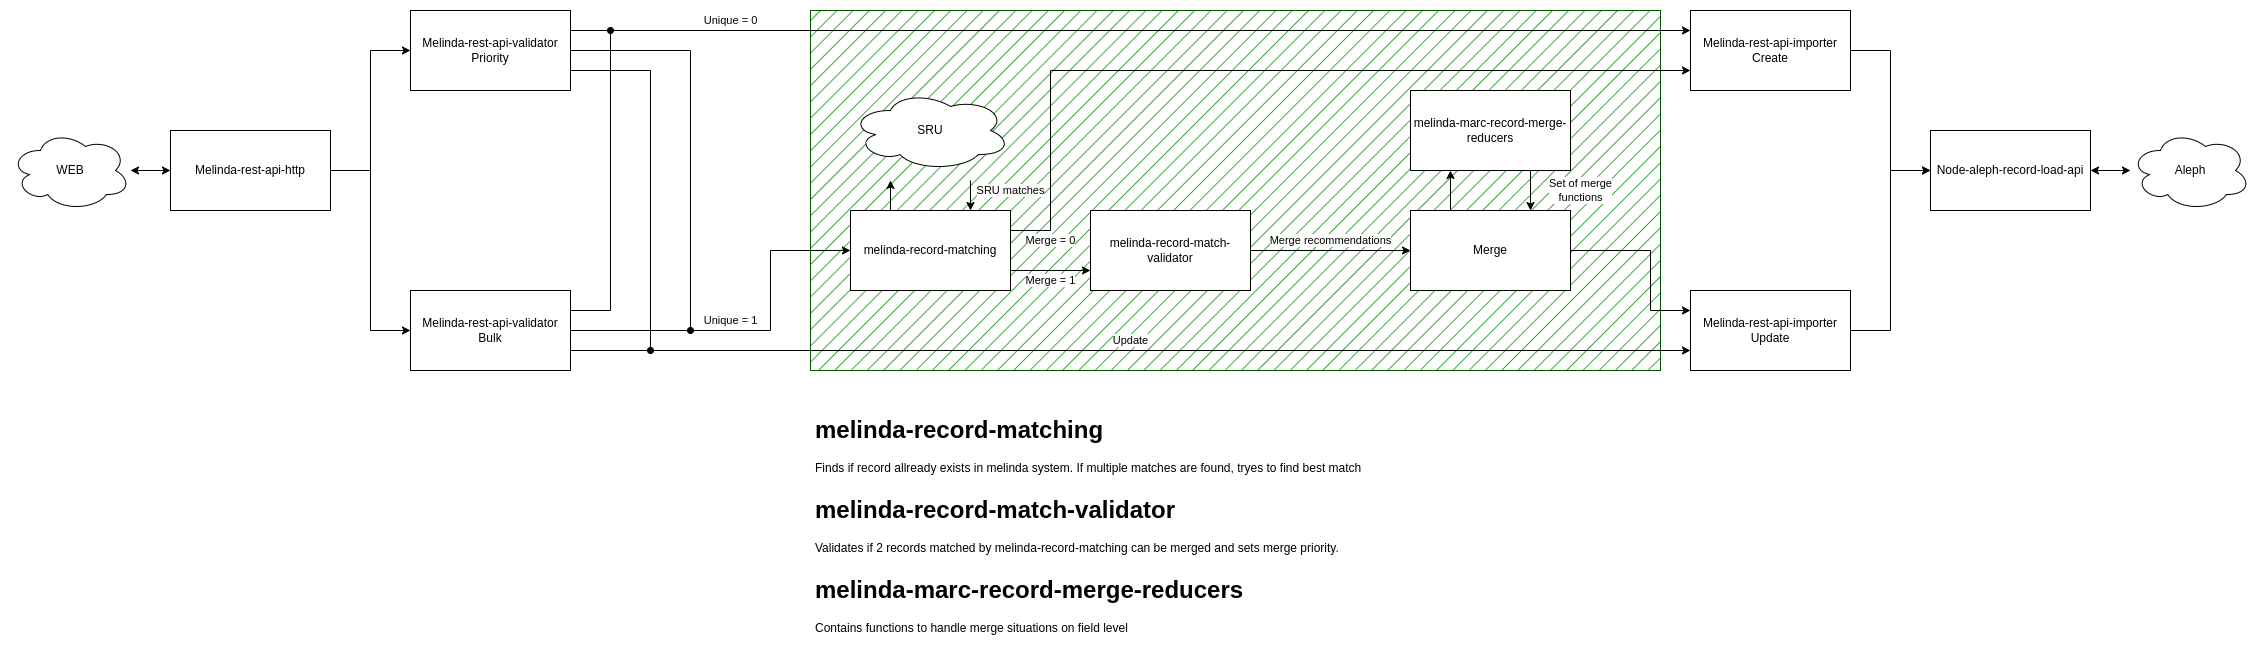

The diagram above was exported from draw.io. Its source (the exported page's mxGraphModel, read from the mxfile embedded in the PNG):
<mxGraphModel dx="2924" dy="1133" grid="1" gridSize="10" guides="1" tooltips="1" connect="1" arrows="1" fold="1" page="1" pageScale="1" pageWidth="850" pageHeight="1100" math="0" shadow="0">
  <root>
    <mxCell id="0" />
    <mxCell id="1" parent="0" />
    <mxCell id="_TiTC27LbHoOyILAj4AG-73" value="" style="rounded=0;whiteSpace=wrap;html=1;fillStyle=hatch;fillColor=#008a00;fontColor=#ffffff;strokeColor=#005700;" vertex="1" parent="1">
      <mxGeometry y="160" width="850" height="360" as="geometry" />
    </mxCell>
    <mxCell id="_TiTC27LbHoOyILAj4AG-1" value="Melinda-rest-api-http" style="rounded=0;whiteSpace=wrap;html=1;" vertex="1" parent="1">
      <mxGeometry x="-640" y="280" width="160" height="80" as="geometry" />
    </mxCell>
    <mxCell id="_TiTC27LbHoOyILAj4AG-2" value="Melinda-rest-api-validator&lt;br&gt;Priority" style="rounded=0;whiteSpace=wrap;html=1;" vertex="1" parent="1">
      <mxGeometry x="-400" y="160" width="160" height="80" as="geometry" />
    </mxCell>
    <mxCell id="_TiTC27LbHoOyILAj4AG-3" value="Melinda-rest-api-validator&lt;br&gt;&lt;div&gt;Bulk&lt;/div&gt;" style="rounded=0;whiteSpace=wrap;html=1;" vertex="1" parent="1">
      <mxGeometry x="-400" y="440" width="160" height="80" as="geometry" />
    </mxCell>
    <mxCell id="_TiTC27LbHoOyILAj4AG-4" value="Melinda-rest-api-importer&lt;br&gt;Create" style="rounded=0;whiteSpace=wrap;html=1;" vertex="1" parent="1">
      <mxGeometry x="880" y="160" width="160" height="80" as="geometry" />
    </mxCell>
    <mxCell id="_TiTC27LbHoOyILAj4AG-5" value="Melinda-rest-api-importer&lt;br&gt;Update" style="rounded=0;whiteSpace=wrap;html=1;" vertex="1" parent="1">
      <mxGeometry x="880" y="440" width="160" height="80" as="geometry" />
    </mxCell>
    <mxCell id="_TiTC27LbHoOyILAj4AG-24" value="Node-aleph-record-load-api" style="rounded=0;whiteSpace=wrap;html=1;" vertex="1" parent="1">
      <mxGeometry x="1120" y="280" width="160" height="80" as="geometry" />
    </mxCell>
    <mxCell id="_TiTC27LbHoOyILAj4AG-32" value="Aleph" style="ellipse;shape=cloud;whiteSpace=wrap;html=1;" vertex="1" parent="1">
      <mxGeometry x="1320" y="280" width="120" height="80" as="geometry" />
    </mxCell>
    <mxCell id="_TiTC27LbHoOyILAj4AG-33" value="" style="endArrow=classic;startArrow=classic;html=1;entryX=1;entryY=0.5;entryDx=0;entryDy=0;" edge="1" parent="1" source="_TiTC27LbHoOyILAj4AG-32" target="_TiTC27LbHoOyILAj4AG-24">
      <mxGeometry width="50" height="50" relative="1" as="geometry">
        <mxPoint x="1060" y="570" as="sourcePoint" />
        <mxPoint x="1110" y="520" as="targetPoint" />
      </mxGeometry>
    </mxCell>
    <mxCell id="_TiTC27LbHoOyILAj4AG-34" value="WEB" style="ellipse;shape=cloud;whiteSpace=wrap;html=1;" vertex="1" parent="1">
      <mxGeometry x="-800" y="280" width="120" height="80" as="geometry" />
    </mxCell>
    <mxCell id="_TiTC27LbHoOyILAj4AG-35" value="" style="endArrow=classic;startArrow=classic;html=1;entryX=0;entryY=0.5;entryDx=0;entryDy=0;" edge="1" parent="1" source="_TiTC27LbHoOyILAj4AG-34" target="_TiTC27LbHoOyILAj4AG-1">
      <mxGeometry width="50" height="50" relative="1" as="geometry">
        <mxPoint x="-810" y="370" as="sourcePoint" />
        <mxPoint x="-760" y="320" as="targetPoint" />
      </mxGeometry>
    </mxCell>
    <mxCell id="_TiTC27LbHoOyILAj4AG-37" value="" style="endArrow=classic;html=1;rounded=0;exitX=1;exitY=0.5;exitDx=0;exitDy=0;entryX=0;entryY=0.5;entryDx=0;entryDy=0;" edge="1" parent="1" source="_TiTC27LbHoOyILAj4AG-5" target="_TiTC27LbHoOyILAj4AG-24">
      <mxGeometry width="50" height="50" relative="1" as="geometry">
        <mxPoint x="810" y="620" as="sourcePoint" />
        <mxPoint x="860" y="570" as="targetPoint" />
        <Array as="points">
          <mxPoint x="1080" y="480" />
          <mxPoint x="1080" y="320" />
        </Array>
      </mxGeometry>
    </mxCell>
    <mxCell id="_TiTC27LbHoOyILAj4AG-38" value="" style="endArrow=classic;html=1;rounded=0;exitX=1;exitY=0.5;exitDx=0;exitDy=0;entryX=0;entryY=0.5;entryDx=0;entryDy=0;" edge="1" parent="1" source="_TiTC27LbHoOyILAj4AG-1" target="_TiTC27LbHoOyILAj4AG-3">
      <mxGeometry width="50" height="50" relative="1" as="geometry">
        <mxPoint x="-450" y="310" as="sourcePoint" />
        <mxPoint x="-380" y="470" as="targetPoint" />
        <Array as="points">
          <mxPoint x="-440" y="320" />
          <mxPoint x="-440" y="480" />
        </Array>
      </mxGeometry>
    </mxCell>
    <mxCell id="_TiTC27LbHoOyILAj4AG-39" value="" style="endArrow=classic;html=1;rounded=0;exitX=1;exitY=0.5;exitDx=0;exitDy=0;entryX=0;entryY=0.5;entryDx=0;entryDy=0;" edge="1" parent="1" source="_TiTC27LbHoOyILAj4AG-1" target="_TiTC27LbHoOyILAj4AG-2">
      <mxGeometry width="50" height="50" relative="1" as="geometry">
        <mxPoint x="10" y="740" as="sourcePoint" />
        <mxPoint x="60" y="690" as="targetPoint" />
        <Array as="points">
          <mxPoint x="-440" y="320" />
          <mxPoint x="-440" y="200" />
        </Array>
      </mxGeometry>
    </mxCell>
    <mxCell id="_TiTC27LbHoOyILAj4AG-40" value="" style="endArrow=classic;html=1;rounded=0;exitX=1;exitY=0.5;exitDx=0;exitDy=0;entryX=0;entryY=0.5;entryDx=0;entryDy=0;" edge="1" parent="1" source="_TiTC27LbHoOyILAj4AG-4" target="_TiTC27LbHoOyILAj4AG-24">
      <mxGeometry width="50" height="50" relative="1" as="geometry">
        <mxPoint x="680" y="740" as="sourcePoint" />
        <mxPoint x="730" y="690" as="targetPoint" />
        <Array as="points">
          <mxPoint x="1080" y="200" />
          <mxPoint x="1080" y="320" />
        </Array>
      </mxGeometry>
    </mxCell>
    <mxCell id="_TiTC27LbHoOyILAj4AG-41" value="melinda-record-matching" style="rounded=0;whiteSpace=wrap;html=1;" vertex="1" parent="1">
      <mxGeometry x="40" y="360" width="160" height="80" as="geometry" />
    </mxCell>
    <mxCell id="_TiTC27LbHoOyILAj4AG-43" value="melinda-record-match-validator" style="rounded=0;whiteSpace=wrap;html=1;" vertex="1" parent="1">
      <mxGeometry x="280" y="360" width="160" height="80" as="geometry" />
    </mxCell>
    <mxCell id="_TiTC27LbHoOyILAj4AG-45" value="Merge" style="rounded=0;whiteSpace=wrap;html=1;" vertex="1" parent="1">
      <mxGeometry x="600" y="360" width="160" height="80" as="geometry" />
    </mxCell>
    <mxCell id="_TiTC27LbHoOyILAj4AG-46" value="melinda-marc-record-merge-reducers" style="rounded=0;whiteSpace=wrap;html=1;" vertex="1" parent="1">
      <mxGeometry x="600" y="240" width="160" height="80" as="geometry" />
    </mxCell>
    <mxCell id="_TiTC27LbHoOyILAj4AG-48" value="" style="endArrow=classic;html=1;rounded=0;exitX=0.25;exitY=0;exitDx=0;exitDy=0;" edge="1" parent="1" source="_TiTC27LbHoOyILAj4AG-41">
      <mxGeometry width="50" height="50" relative="1" as="geometry">
        <mxPoint x="320" y="-440" as="sourcePoint" />
        <mxPoint x="80" y="330" as="targetPoint" />
      </mxGeometry>
    </mxCell>
    <mxCell id="_TiTC27LbHoOyILAj4AG-50" value="SRU matches" style="endArrow=classic;html=1;rounded=0;entryX=0.75;entryY=0;entryDx=0;entryDy=0;" edge="1" parent="1" target="_TiTC27LbHoOyILAj4AG-41">
      <mxGeometry x="-0.3333" y="40" width="50" height="50" relative="1" as="geometry">
        <mxPoint x="160" y="330" as="sourcePoint" />
        <mxPoint x="400" y="-440" as="targetPoint" />
        <mxPoint as="offset" />
      </mxGeometry>
    </mxCell>
    <mxCell id="_TiTC27LbHoOyILAj4AG-51" value="Merge = 1" style="endArrow=classic;html=1;rounded=0;exitX=1;exitY=0.75;exitDx=0;exitDy=0;entryX=0;entryY=0.75;entryDx=0;entryDy=0;" edge="1" parent="1" source="_TiTC27LbHoOyILAj4AG-41" target="_TiTC27LbHoOyILAj4AG-43">
      <mxGeometry y="-10" width="50" height="50" relative="1" as="geometry">
        <mxPoint x="510" y="-310" as="sourcePoint" />
        <mxPoint x="560" y="-360" as="targetPoint" />
        <mxPoint as="offset" />
      </mxGeometry>
    </mxCell>
    <mxCell id="_TiTC27LbHoOyILAj4AG-56" value="Merge recommendations" style="endArrow=classic;html=1;rounded=0;exitX=1;exitY=0.5;exitDx=0;exitDy=0;entryX=0;entryY=0.5;entryDx=0;entryDy=0;" edge="1" parent="1" source="_TiTC27LbHoOyILAj4AG-43" target="_TiTC27LbHoOyILAj4AG-45">
      <mxGeometry y="10" width="50" height="50" relative="1" as="geometry">
        <mxPoint x="860" y="-330" as="sourcePoint" />
        <mxPoint x="910" y="-380" as="targetPoint" />
        <mxPoint as="offset" />
      </mxGeometry>
    </mxCell>
    <mxCell id="_TiTC27LbHoOyILAj4AG-58" value="" style="endArrow=classic;html=1;rounded=0;exitX=0.25;exitY=0;exitDx=0;exitDy=0;entryX=0.25;entryY=1;entryDx=0;entryDy=0;" edge="1" parent="1" source="_TiTC27LbHoOyILAj4AG-45" target="_TiTC27LbHoOyILAj4AG-46">
      <mxGeometry width="50" height="50" relative="1" as="geometry">
        <mxPoint x="1560" y="-440" as="sourcePoint" />
        <mxPoint x="1630" y="-280" as="targetPoint" />
      </mxGeometry>
    </mxCell>
    <mxCell id="_TiTC27LbHoOyILAj4AG-60" value="Set of merge &lt;br&gt;functions" style="endArrow=classic;html=1;rounded=0;entryX=0.75;entryY=0;entryDx=0;entryDy=0;exitX=0.75;exitY=1;exitDx=0;exitDy=0;" edge="1" parent="1" source="_TiTC27LbHoOyILAj4AG-46" target="_TiTC27LbHoOyILAj4AG-45">
      <mxGeometry y="50" width="50" height="50" relative="1" as="geometry">
        <mxPoint x="1080" y="296" as="sourcePoint" />
        <mxPoint x="1640" y="-440" as="targetPoint" />
        <mxPoint as="offset" />
      </mxGeometry>
    </mxCell>
    <mxCell id="_TiTC27LbHoOyILAj4AG-61" value="" style="endArrow=classic;html=1;rounded=0;exitX=1;exitY=0.5;exitDx=0;exitDy=0;entryX=0;entryY=0.25;entryDx=0;entryDy=0;" edge="1" parent="1" source="_TiTC27LbHoOyILAj4AG-45" target="_TiTC27LbHoOyILAj4AG-5">
      <mxGeometry width="50" height="50" relative="1" as="geometry">
        <mxPoint x="1250" y="520" as="sourcePoint" />
        <mxPoint x="1300" y="470" as="targetPoint" />
        <Array as="points">
          <mxPoint x="840" y="400" />
          <mxPoint x="840" y="460" />
        </Array>
      </mxGeometry>
    </mxCell>
    <mxCell id="_TiTC27LbHoOyILAj4AG-63" value="" style="endArrow=oval;html=1;rounded=0;exitX=1;exitY=0.5;exitDx=0;exitDy=0;endFill=1;" edge="1" parent="1" source="_TiTC27LbHoOyILAj4AG-2">
      <mxGeometry width="50" height="50" relative="1" as="geometry">
        <mxPoint x="620" y="460" as="sourcePoint" />
        <mxPoint x="-120" y="480" as="targetPoint" />
        <Array as="points">
          <mxPoint x="-120" y="200" />
        </Array>
      </mxGeometry>
    </mxCell>
    <mxCell id="_TiTC27LbHoOyILAj4AG-64" value="Unique = 1" style="endArrow=classic;html=1;rounded=0;exitX=1;exitY=0.5;exitDx=0;exitDy=0;entryX=0;entryY=0.5;entryDx=0;entryDy=0;" edge="1" parent="1" source="_TiTC27LbHoOyILAj4AG-3" target="_TiTC27LbHoOyILAj4AG-41">
      <mxGeometry x="-0.1111" y="10" width="50" height="50" relative="1" as="geometry">
        <mxPoint x="550" y="330" as="sourcePoint" />
        <mxPoint x="600" y="280" as="targetPoint" />
        <Array as="points">
          <mxPoint x="-40" y="480" />
          <mxPoint x="-40" y="400" />
        </Array>
        <mxPoint as="offset" />
      </mxGeometry>
    </mxCell>
    <mxCell id="_TiTC27LbHoOyILAj4AG-65" value="Update" style="endArrow=classic;html=1;rounded=0;exitX=1;exitY=0.75;exitDx=0;exitDy=0;entryX=0;entryY=0.75;entryDx=0;entryDy=0;" edge="1" parent="1" source="_TiTC27LbHoOyILAj4AG-3" target="_TiTC27LbHoOyILAj4AG-5">
      <mxGeometry y="10" width="50" height="50" relative="1" as="geometry">
        <mxPoint x="650" y="330" as="sourcePoint" />
        <mxPoint x="700" y="280" as="targetPoint" />
        <mxPoint as="offset" />
      </mxGeometry>
    </mxCell>
    <mxCell id="_TiTC27LbHoOyILAj4AG-67" value="Merge = 0" style="endArrow=classic;html=1;rounded=0;entryX=0;entryY=0.75;entryDx=0;entryDy=0;exitX=1;exitY=0.25;exitDx=0;exitDy=0;" edge="1" parent="1" source="_TiTC27LbHoOyILAj4AG-41" target="_TiTC27LbHoOyILAj4AG-4">
      <mxGeometry x="-0.9048" y="-10" width="50" height="50" relative="1" as="geometry">
        <mxPoint x="890" y="60" as="sourcePoint" />
        <mxPoint x="990" y="230" as="targetPoint" />
        <Array as="points">
          <mxPoint x="240" y="380" />
          <mxPoint x="240" y="220" />
        </Array>
        <mxPoint x="-10" y="10" as="offset" />
      </mxGeometry>
    </mxCell>
    <mxCell id="_TiTC27LbHoOyILAj4AG-68" value="" style="endArrow=oval;html=1;rounded=0;exitX=1;exitY=0.25;exitDx=0;exitDy=0;endFill=1;" edge="1" parent="1" source="_TiTC27LbHoOyILAj4AG-3">
      <mxGeometry width="50" height="50" relative="1" as="geometry">
        <mxPoint x="730" y="330" as="sourcePoint" />
        <mxPoint x="-200" y="180" as="targetPoint" />
        <Array as="points">
          <mxPoint x="-200" y="460" />
        </Array>
      </mxGeometry>
    </mxCell>
    <mxCell id="_TiTC27LbHoOyILAj4AG-69" value="" style="endArrow=oval;html=1;rounded=0;exitX=1;exitY=0.75;exitDx=0;exitDy=0;endFill=1;" edge="1" parent="1" source="_TiTC27LbHoOyILAj4AG-2">
      <mxGeometry width="50" height="50" relative="1" as="geometry">
        <mxPoint x="580" y="190" as="sourcePoint" />
        <mxPoint x="-160" y="500" as="targetPoint" />
        <Array as="points">
          <mxPoint x="-160" y="220" />
        </Array>
      </mxGeometry>
    </mxCell>
    <mxCell id="_TiTC27LbHoOyILAj4AG-70" value="Unique = 0" style="endArrow=classic;html=1;rounded=0;exitX=1;exitY=0.25;exitDx=0;exitDy=0;entryX=0;entryY=0.25;entryDx=0;entryDy=0;" edge="1" parent="1" source="_TiTC27LbHoOyILAj4AG-2" target="_TiTC27LbHoOyILAj4AG-4">
      <mxGeometry x="-0.7143" y="10" width="50" height="50" relative="1" as="geometry">
        <mxPoint x="660" y="410" as="sourcePoint" />
        <mxPoint x="710" y="360" as="targetPoint" />
        <mxPoint as="offset" />
      </mxGeometry>
    </mxCell>
    <mxCell id="_TiTC27LbHoOyILAj4AG-72" value="SRU" style="ellipse;shape=cloud;whiteSpace=wrap;html=1;" vertex="1" parent="1">
      <mxGeometry x="40" y="240" width="160" height="80" as="geometry" />
    </mxCell>
    <mxCell id="_TiTC27LbHoOyILAj4AG-77" value="&lt;h1&gt;melinda-record-matching&lt;br&gt;&lt;/h1&gt;&lt;p&gt;Finds if record allready exists in melinda system. If multiple matches are found, tryes to find best match&lt;br&gt;&lt;/p&gt;" style="text;html=1;strokeColor=none;fillColor=none;spacing=5;spacingTop=-20;whiteSpace=wrap;overflow=hidden;rounded=0;" vertex="1" parent="1">
      <mxGeometry y="560" width="850" height="80" as="geometry" />
    </mxCell>
    <mxCell id="_TiTC27LbHoOyILAj4AG-80" value="&lt;h1&gt;melinda-record-match-validator&lt;/h1&gt;&lt;p&gt;Validates if 2 records matched by melinda-record-matching can be merged and sets merge priority.&lt;br&gt;&lt;/p&gt;" style="text;html=1;strokeColor=none;fillColor=none;spacing=5;spacingTop=-20;whiteSpace=wrap;overflow=hidden;rounded=0;" vertex="1" parent="1">
      <mxGeometry y="640" width="840" height="80" as="geometry" />
    </mxCell>
    <mxCell id="_TiTC27LbHoOyILAj4AG-81" value="&lt;h1&gt;melinda-marc-record-merge-reducers&lt;/h1&gt;&lt;p&gt;Contains functions to handle merge situations on field level&lt;br&gt;&lt;/p&gt;" style="text;html=1;strokeColor=none;fillColor=none;spacing=5;spacingTop=-20;whiteSpace=wrap;overflow=hidden;rounded=0;" vertex="1" parent="1">
      <mxGeometry y="720" width="850" height="80" as="geometry" />
    </mxCell>
  </root>
</mxGraphModel>